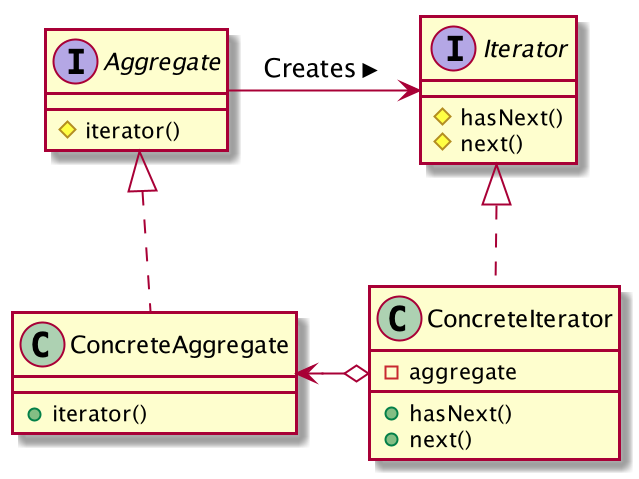

The diagram above was rendered by PlantUML. Its source (embedded in the PNG):
@startuml

interface Aggregate {
    #iterator()
}
class ConcreteAggregate {
    +iterator()
}
interface Iterator {
    #hasNext()
    #next()
}
class ConcreteIterator {
    -aggregate
    +hasNext()
    +next()
}

Aggregate <|..ConcreteAggregate
Iterator <|..ConcreteIterator
Aggregate -> Iterator : Creates >
ConcreteAggregate <-o ConcreteIterator

@enduml